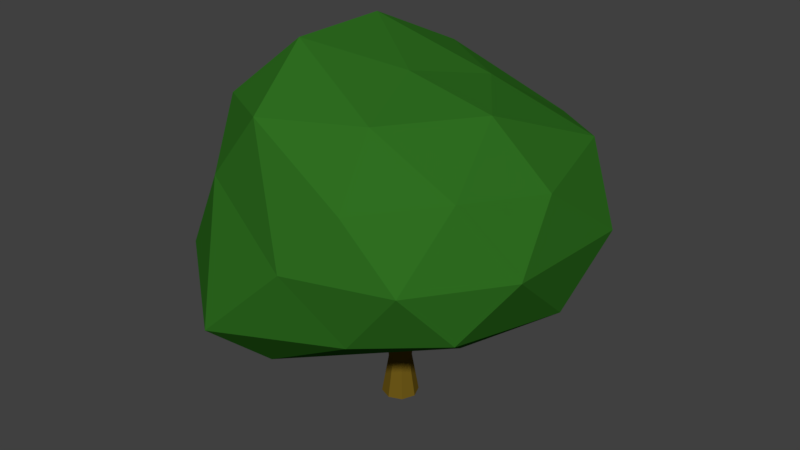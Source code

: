 # Source: Bush3.1.blend  (saved by Blender 2.78.0; exported with 4.5.12 LTS)
import bpy
from mathutils import Matrix  # noqa: F401  (used for matrix-valued properties, if any)

bpy.ops.wm.read_factory_settings(use_empty=True)
scene = bpy.context.scene
scene.name = 'Scene'

# ---- collections
col_collection_1 = bpy.data.collections.new('Collection 1'); scene.collection.children.link(col_collection_1)

# ---- materials (node trees are filled in below, after node groups)
mat_bush = bpy.data.materials.new('Bush')
mat_bush.alpha_threshold = 0.0
mat_bush.use_transparent_shadow = False
mat_bush.diffuse_color = (0.0287, 0.1574, 0.01497, 1.0)
mat_bush.roughness = 0.5
mat_stick = bpy.data.materials.new('Stick')
mat_stick.alpha_threshold = 0.0
mat_stick.use_transparent_shadow = False
mat_stick.diffuse_color = (0.1574, 0.1002, 0.009764, 1.0)
mat_stick.roughness = 0.5

# ---- material node trees

# ---- world
world_world = bpy.data.worlds.new('World'); scene.world = world_world
world_world.color = (0.05088, 0.05088, 0.05088)
world_world.use_sun_shadow = False
world_world.sun_shadow_jitter_overblur = 0.0
world_world.cycles.sampling_method = 'MANUAL'

# ---- meshes
me_cylinder = bpy.data.meshes.new('Cylinder')
me_cylinder.from_pydata([(-0.00933, 0.06118, -0.5064), (-0.00933, 0.06118, 0.0046), (0.03272, 0.04377, -0.5064), (0.03272, 0.04377, 0.0046), (0.05013, 0.001723, -0.5064), (0.05013, 0.001723, 0.0046), (0.03272, -0.04032, -0.5064), (0.03272, -0.04032, 0.0046), (-0.00933, -0.05774, -0.5064), (-0.00933, -0.05774, 0.0046), (-0.05137, -0.04032, -0.5064), (-0.05137, -0.04032, 0.0046), (-0.06879, 0.001723, -0.5064), (-0.06879, 0.001723, 0.0046), (-0.05137, 0.04377, -0.5064), (-0.05137, 0.04377, 0.0046), (-0.06419, -0.02376, -0.3246), (0.4337, -0.3087, -0.004196), (-0.2122, -0.607, -0.06929), (-0.5987, -0.1226, 0.06343), (-0.1018, 0.5561, -0.03107), (0.4337, 0.3821, -0.03107), (0.1942, -0.4827, 0.3655), (-0.3968, -0.2798, 0.4982), (-0.3968, 0.2832, 0.4982), (0.1942, 0.5561, 0.3386), (0.5251, -0.02713, 0.3655), (0.04618, -0.02713, 0.594), (-0.1512, -0.4192, -0.236), (0.2739, -0.06493, -0.1978), (0.1869, -0.4604, -0.03665), (0.5017, 0.1006, -0.06353), (0.2739, 0.266, -0.1978), (-0.4012, -0.1226, -0.1033), (-0.4882, -0.3903, 0.03097), (-0.1512, 0.1163, -0.236), (-0.4882, 0.2728, 0.004096), (0.1869, 0.5338, -0.06353), (0.5555, -0.1926, 0.1806), (0.5555, 0.266, 0.1538), (0.04618, -0.5626, 0.1806), (0.3609, -0.4604, 0.1806), (-0.5186, -0.1638, 0.3134), (-0.3241, -0.4315, 0.3134), (-0.3241, 0.435, 0.3134), (-0.5186, 0.1672, 0.3134), (0.3609, 0.5338, 0.1538), (0.04618, 0.6361, 0.1538), (0.4147, -0.2949, 0.3979), (-0.1501, -0.4315, 0.5307), (-0.4649, 0.001723, 0.5307), (-0.1501, 0.435, 0.5307), (0.4147, 0.3683, 0.3711), (0.1332, -0.2949, 0.5322), (0.3277, -0.02713, 0.5322), (-0.2371, -0.1638, 0.665), (-0.2371, 0.1672, 0.665), (0.1332, 0.2406, 0.5322), (-0.00933, 0.03882, -0.3755), (0.0169, 0.02795, -0.3755), (0.02777, 0.001723, -0.3755), (0.0169, -0.02451, -0.3755), (-0.00933, -0.03537, -0.3755), (-0.03556, -0.02451, -0.3755), (-0.04643, 0.001723, -0.3755), (-0.03556, 0.02795, -0.3755)], [], [(58, 1, 3, 59), (59, 3, 5, 60), (60, 5, 7, 61), (61, 7, 9, 62), (62, 9, 11, 63), (63, 11, 13, 64), (3, 1, 15, 13, 11, 9, 7, 5), (64, 13, 15, 65), (65, 15, 1, 58), (0, 2, 4, 6, 8, 10, 12, 14), (16, 29, 28), (17, 29, 31), (16, 28, 33), (16, 33, 35), (16, 35, 32), (17, 31, 38), (18, 30, 40), (19, 34, 42), (20, 36, 44), (21, 37, 46), (17, 38, 41), (18, 40, 43), (19, 42, 45), (20, 44, 47), (21, 46, 39), (22, 48, 53), (23, 49, 55), (24, 50, 56), (25, 51, 57), (26, 52, 54), (54, 57, 27), (54, 52, 57), (52, 25, 57), (57, 56, 27), (57, 51, 56), (51, 24, 56), (56, 55, 27), (56, 50, 55), (50, 23, 55), (55, 53, 27), (55, 49, 53), (49, 22, 53), (53, 54, 27), (53, 48, 54), (48, 26, 54), (39, 52, 26), (39, 46, 52), (46, 25, 52), (47, 51, 25), (47, 44, 51), (44, 24, 51), (45, 50, 24), (45, 42, 50), (42, 23, 50), (43, 49, 23), (43, 40, 49), (40, 22, 49), (41, 48, 22), (41, 38, 48), (38, 26, 48), (46, 47, 25), (46, 37, 47), (37, 20, 47), (44, 45, 24), (44, 36, 45), (36, 19, 45), (42, 43, 23), (42, 34, 43), (34, 18, 43), (40, 41, 22), (40, 30, 41), (30, 17, 41), (38, 39, 26), (38, 31, 39), (31, 21, 39), (32, 37, 21), (32, 35, 37), (35, 20, 37), (35, 36, 20), (35, 33, 36), (33, 19, 36), (33, 34, 19), (33, 28, 34), (28, 18, 34), (31, 32, 21), (31, 29, 32), (29, 16, 32), (28, 30, 18), (28, 29, 30), (29, 17, 30), (14, 65, 58, 0), (12, 64, 65, 14), (10, 63, 64, 12), (8, 62, 63, 10), (6, 61, 62, 8), (4, 60, 61, 6), (2, 59, 60, 4), (0, 58, 59, 2)])
me_cylinder.polygons.foreach_set('material_index', [1, 1, 1, 1, 1, 1, 1, 1, 1, 1, 0, 0, 0, 0, 0, 0, 0, 0, 0, 0, 0, 0, 0, 0, 0, 0, 0, 0, 0, 0, 0, 0, 0, 0, 0, 0, 0, 0, 0, 0, 0, 0, 0, 0, 0, 0, 0, 0, 0, 0, 0, 0, 0, 0, 0, 0, 0, 0, 0, 0, 0, 0, 0, 0, 0, 0, 0, 0, 0, 0, 0, 0, 0, 0, 0, 0, 0, 0, 0, 0, 0, 0, 0, 0, 0, 0, 0, 0, 0, 0, 1, 1, 1, 1, 1, 1, 1, 1])
me_cylinder.materials.append(mat_bush)
me_cylinder.materials.append(mat_stick)
me_cylinder.use_remesh_preserve_volume = False
me_cylinder.use_remesh_preserve_attributes = False
me_cylinder.use_mirror_vertex_groups = False
me_cylinder.update()

# ---- objects
ob_bush3_1 = bpy.data.objects.new('Bush3.1', me_cylinder)

# ---- transforms, parenting, visibility, modifiers, constraints
ob_bush3_1.location = (0.0, 0.0, 0.0)
ob_bush3_1.lineart.crease_threshold = 0.0

# ---- collection membership
col_collection_1.objects.link(ob_bush3_1)

# ---- scene / render settings (as saved in the file)
scene.frame_start = 1; scene.frame_end = 250; scene.frame_set(1)
scene.render.engine = 'BLENDER_EEVEE_NEXT'
scene.render.resolution_percentage = 50
scene.render.dither_intensity = 0.0
scene.cycles.use_denoising = False
scene.cycles.samples = 128
scene.cycles.sampling_pattern = 'TABULATED_SOBOL'
scene.cycles.light_sampling_threshold = 0.0
scene.cycles.use_adaptive_sampling = False
scene.cycles.use_light_tree = False
scene.cycles.blur_glossy = 0.0
scene.cycles.sample_clamp_indirect = 0.0
scene.view_settings.view_transform = 'Standard'
bpy.context.view_layer.update()

# ---- added for rendering (the .blend has no active camera and no usable light): camera, sun
cam_auto = bpy.data.cameras.new('AutoCamera')
cam_auto.lens = 50.0
cam_auto.sensor_width = 36.0
cam_auto.clip_end = 1000.0
ob_auto_camera = bpy.data.objects.new('AutoCamera', cam_auto)
scene.collection.objects.link(ob_auto_camera)
ob_auto_camera.location = (1.88562, -2.27412, 1.60506)
ob_auto_camera.rotation_euler = (1.09748, -7.21219e-08, 0.694738)
scene.camera = ob_auto_camera
light_auto_sun = bpy.data.lights.new('AutoSun', 'SUN')
light_auto_sun.energy = 3.0
light_auto_sun.angle = 0.0523599
ob_auto_sun = bpy.data.objects.new('AutoSun', light_auto_sun)
scene.collection.objects.link(ob_auto_sun)
ob_auto_sun.rotation_euler = (0.872665, 0.174533, 0.523599)
bpy.context.view_layer.update()
